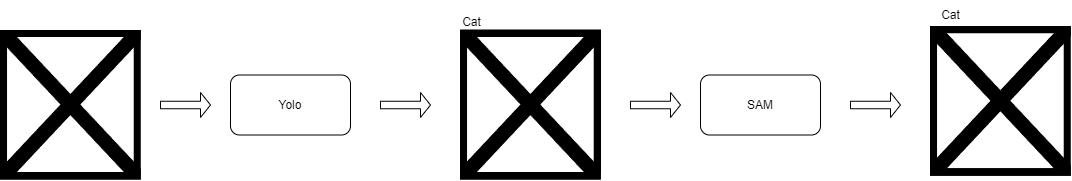

The diagram above was exported from draw.io. Its source (the exported page's mxGraphModel, read from the mxfile embedded in the PNG):
<mxGraphModel dx="570" dy="536" grid="1" gridSize="10" guides="1" tooltips="1" connect="1" arrows="1" fold="1" page="1" pageScale="1" pageWidth="850" pageHeight="1100" math="0" shadow="0">
  <root>
    <mxCell id="0" />
    <mxCell id="1" parent="0" />
    <mxCell id="2" value="" style="shape=image;verticalLabelPosition=bottom;labelBackgroundColor=default;verticalAlign=top;aspect=fixed;imageAspect=0;image=https://blogger.googleusercontent.com/img/b/R29vZ2xl/AVvXsEj0K5k8jquE_kg_4NMmg8h8u98oTUiVMkftrMwzSicZEFXpgCUnOSzrqa8nEfHPST_4iiuTBsQdpvGodGKrCyqWu1X3z7PwpFCr_6JYg5SVuXLQz3-9I9d0HFi1vfngZryUAN-oGjcDickH/s800/neko_sabatora.png;" vertex="1" parent="1">
      <mxGeometry x="220" y="297.5" width="140.77" height="150" as="geometry" />
    </mxCell>
    <mxCell id="3" value="" style="shape=singleArrow;whiteSpace=wrap;html=1;" vertex="1" parent="1">
      <mxGeometry x="380" y="360" width="50" height="25" as="geometry" />
    </mxCell>
    <mxCell id="4" value="Yolo" style="rounded=1;whiteSpace=wrap;html=1;" vertex="1" parent="1">
      <mxGeometry x="450" y="342.5" width="120" height="60" as="geometry" />
    </mxCell>
    <mxCell id="5" value="" style="shape=image;verticalLabelPosition=bottom;labelBackgroundColor=default;verticalAlign=top;aspect=fixed;imageAspect=0;image=https://blogger.googleusercontent.com/img/b/R29vZ2xl/AVvXsEj0K5k8jquE_kg_4NMmg8h8u98oTUiVMkftrMwzSicZEFXpgCUnOSzrqa8nEfHPST_4iiuTBsQdpvGodGKrCyqWu1X3z7PwpFCr_6JYg5SVuXLQz3-9I9d0HFi1vfngZryUAN-oGjcDickH/s800/neko_sabatora.png;" vertex="1" parent="1">
      <mxGeometry x="680" y="297.5" width="140.77" height="150" as="geometry" />
    </mxCell>
    <mxCell id="6" value="" style="rounded=0;whiteSpace=wrap;html=1;fillColor=none;" vertex="1" parent="1">
      <mxGeometry x="680" y="297.5" width="140" height="142.5" as="geometry" />
    </mxCell>
    <mxCell id="7" value="Cat" style="text;html=1;align=center;verticalAlign=middle;resizable=0;points=[];autosize=1;strokeColor=none;fillColor=none;" vertex="1" parent="1">
      <mxGeometry x="671" y="274.5" width="40" height="30" as="geometry" />
    </mxCell>
    <mxCell id="8" value="" style="shape=singleArrow;whiteSpace=wrap;html=1;" vertex="1" parent="1">
      <mxGeometry x="600" y="360" width="50" height="25" as="geometry" />
    </mxCell>
    <mxCell id="10" value="" style="shape=singleArrow;whiteSpace=wrap;html=1;" vertex="1" parent="1">
      <mxGeometry x="850" y="360" width="50" height="25" as="geometry" />
    </mxCell>
    <mxCell id="11" value="SAM" style="rounded=1;whiteSpace=wrap;html=1;" vertex="1" parent="1">
      <mxGeometry x="920" y="342.5" width="120" height="60" as="geometry" />
    </mxCell>
    <mxCell id="12" value="" style="shape=singleArrow;whiteSpace=wrap;html=1;" vertex="1" parent="1">
      <mxGeometry x="1070" y="360" width="50" height="25" as="geometry" />
    </mxCell>
    <mxCell id="13" value="" style="shape=image;verticalLabelPosition=bottom;labelBackgroundColor=default;verticalAlign=top;aspect=fixed;imageAspect=0;image=https://blogger.googleusercontent.com/img/b/R29vZ2xl/AVvXsEj0K5k8jquE_kg_4NMmg8h8u98oTUiVMkftrMwzSicZEFXpgCUnOSzrqa8nEfHPST_4iiuTBsQdpvGodGKrCyqWu1X3z7PwpFCr_6JYg5SVuXLQz3-9I9d0HFi1vfngZryUAN-oGjcDickH/s800/neko_sabatora.png;" vertex="1" parent="1">
      <mxGeometry x="1150" y="293.75" width="140.77" height="150" as="geometry" />
    </mxCell>
    <mxCell id="14" value="Cat" style="text;html=1;align=center;verticalAlign=middle;resizable=0;points=[];autosize=1;strokeColor=none;fillColor=none;" vertex="1" parent="1">
      <mxGeometry x="1150" y="267.5" width="40" height="30" as="geometry" />
    </mxCell>
  </root>
</mxGraphModel>